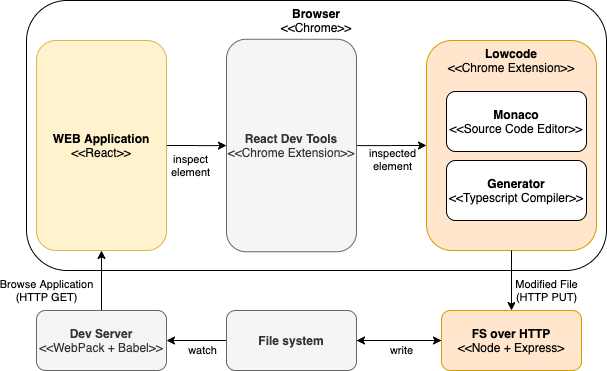

The diagram above was exported from draw.io. Its source (the exported page's mxGraphModel, read from the mxfile embedded in the PNG):
<mxGraphModel dx="946" dy="557" grid="1" gridSize="10" guides="1" tooltips="1" connect="1" arrows="1" fold="1" page="1" pageScale="1" pageWidth="850" pageHeight="1100" math="0" shadow="0">
  <root>
    <mxCell id="UWzJCtcjoVlPVOOS9JTf-0" />
    <mxCell id="UWzJCtcjoVlPVOOS9JTf-1" parent="UWzJCtcjoVlPVOOS9JTf-0" />
    <mxCell id="QazR2WdWu5sB7Ubae4Nm-0" value="&lt;b&gt;Browser&lt;/b&gt;&lt;br&gt;&amp;lt;&amp;lt;Chrome&amp;gt;&amp;gt;" style="rounded=1;whiteSpace=wrap;html=1;verticalAlign=top;" parent="UWzJCtcjoVlPVOOS9JTf-1" vertex="1">
      <mxGeometry x="50" y="40" width="580" height="270" as="geometry" />
    </mxCell>
    <mxCell id="3j91_wQkutEwBR4dGmpB-2" value="&lt;b&gt;Lowcode&lt;/b&gt;&lt;br&gt;&amp;lt;&amp;lt;Chrome Extension&amp;gt;&amp;gt;" style="rounded=1;whiteSpace=wrap;html=1;verticalAlign=top;fillColor=#ffe6cc;strokeColor=#d79b00;" parent="UWzJCtcjoVlPVOOS9JTf-1" vertex="1">
      <mxGeometry x="450" y="80" width="170" height="210" as="geometry" />
    </mxCell>
    <mxCell id="3j91_wQkutEwBR4dGmpB-5" value="inspected&lt;br&gt;element" style="edgeStyle=orthogonalEdgeStyle;rounded=0;orthogonalLoop=1;jettySize=auto;html=1;" parent="UWzJCtcjoVlPVOOS9JTf-1" source="3j91_wQkutEwBR4dGmpB-3" target="3j91_wQkutEwBR4dGmpB-2" edge="1">
      <mxGeometry x="0.0157" y="-14" relative="1" as="geometry">
        <mxPoint as="offset" />
      </mxGeometry>
    </mxCell>
    <mxCell id="3j91_wQkutEwBR4dGmpB-3" value="&lt;b&gt;React Dev Tools&lt;/b&gt;&lt;br&gt;&amp;lt;&amp;lt;Chrome Extension&amp;gt;&amp;gt;" style="rounded=1;whiteSpace=wrap;html=1;verticalAlign=middle;fillColor=#f5f5f5;strokeColor=#666666;fontColor=#333333;" parent="UWzJCtcjoVlPVOOS9JTf-1" vertex="1">
      <mxGeometry x="250" y="78.75" width="130" height="212.5" as="geometry" />
    </mxCell>
    <mxCell id="UWzJCtcjoVlPVOOS9JTf-6" value="&lt;b&gt;Monaco&lt;/b&gt;&lt;br&gt;&amp;lt;&amp;lt;Source Code Editor&amp;gt;&amp;gt;&lt;br&gt;" style="rounded=1;whiteSpace=wrap;html=1;" parent="UWzJCtcjoVlPVOOS9JTf-1" vertex="1">
      <mxGeometry x="470" y="131" width="140" height="60" as="geometry" />
    </mxCell>
    <mxCell id="UWzJCtcjoVlPVOOS9JTf-9" value="Browse Application&lt;br&gt;(HTTP GET)" style="edgeStyle=orthogonalEdgeStyle;rounded=0;orthogonalLoop=1;jettySize=auto;html=1;entryX=0.5;entryY=1;entryDx=0;entryDy=0;exitX=0.5;exitY=0;exitDx=0;exitDy=0;" parent="UWzJCtcjoVlPVOOS9JTf-1" source="UWzJCtcjoVlPVOOS9JTf-8" target="UWzJCtcjoVlPVOOS9JTf-7" edge="1">
      <mxGeometry x="-0.3333" y="55" relative="1" as="geometry">
        <mxPoint x="320" y="350" as="sourcePoint" />
        <mxPoint as="offset" />
      </mxGeometry>
    </mxCell>
    <mxCell id="UWzJCtcjoVlPVOOS9JTf-10" value="inspect&lt;br&gt;element" style="edgeStyle=orthogonalEdgeStyle;rounded=0;orthogonalLoop=1;jettySize=auto;html=1;" parent="UWzJCtcjoVlPVOOS9JTf-1" source="UWzJCtcjoVlPVOOS9JTf-7" target="3j91_wQkutEwBR4dGmpB-3" edge="1">
      <mxGeometry x="-0.2" y="-20" relative="1" as="geometry">
        <mxPoint x="250" y="180" as="targetPoint" />
        <mxPoint as="offset" />
      </mxGeometry>
    </mxCell>
    <mxCell id="UWzJCtcjoVlPVOOS9JTf-7" value="&lt;b&gt;WEB Application&lt;/b&gt;&lt;br&gt;&amp;lt;&amp;lt;React&amp;gt;&amp;gt;&lt;br&gt;" style="rounded=1;whiteSpace=wrap;html=1;fillColor=#fff2cc;strokeColor=#d6b656;" parent="UWzJCtcjoVlPVOOS9JTf-1" vertex="1">
      <mxGeometry x="60" y="80" width="130" height="210" as="geometry" />
    </mxCell>
    <mxCell id="UWzJCtcjoVlPVOOS9JTf-8" value="&lt;b&gt;Dev Server&lt;/b&gt;&lt;br&gt;&amp;lt;&amp;lt;WebPack + Babel&amp;gt;&amp;gt;" style="rounded=1;whiteSpace=wrap;html=1;fillColor=#f5f5f5;strokeColor=#666666;fontColor=#333333;" parent="UWzJCtcjoVlPVOOS9JTf-1" vertex="1">
      <mxGeometry x="60" y="350" width="130" height="60" as="geometry" />
    </mxCell>
    <mxCell id="UWzJCtcjoVlPVOOS9JTf-12" value="&lt;b&gt;Generator&lt;/b&gt;&lt;br&gt;&amp;lt;&amp;lt;Typescript Compiler&amp;gt;&amp;gt;" style="rounded=1;whiteSpace=wrap;html=1;" parent="UWzJCtcjoVlPVOOS9JTf-1" vertex="1">
      <mxGeometry x="470" y="200" width="140" height="60" as="geometry" />
    </mxCell>
    <mxCell id="QazR2WdWu5sB7Ubae4Nm-5" style="edgeStyle=orthogonalEdgeStyle;rounded=0;orthogonalLoop=1;jettySize=auto;html=1;entryX=1;entryY=0.5;entryDx=0;entryDy=0;" parent="UWzJCtcjoVlPVOOS9JTf-1" source="QazR2WdWu5sB7Ubae4Nm-1" target="QazR2WdWu5sB7Ubae4Nm-4" edge="1">
      <mxGeometry relative="1" as="geometry" />
    </mxCell>
    <mxCell id="QazR2WdWu5sB7Ubae4Nm-1" value="&lt;b&gt;FS over HTTP&lt;/b&gt;&lt;br&gt;&amp;lt;&amp;lt;Node + Express&amp;gt;" style="rounded=1;whiteSpace=wrap;html=1;fillColor=#ffe6cc;strokeColor=#d79b00;" parent="UWzJCtcjoVlPVOOS9JTf-1" vertex="1">
      <mxGeometry x="465" y="350" width="140" height="60" as="geometry" />
    </mxCell>
    <mxCell id="QazR2WdWu5sB7Ubae4Nm-2" value="Modified File&lt;br&gt;(HTTP PUT)" style="edgeStyle=orthogonalEdgeStyle;rounded=0;orthogonalLoop=1;jettySize=auto;html=1;exitX=0.5;exitY=1;exitDx=0;exitDy=0;entryX=0.5;entryY=0;entryDx=0;entryDy=0;" parent="UWzJCtcjoVlPVOOS9JTf-1" source="3j91_wQkutEwBR4dGmpB-2" target="QazR2WdWu5sB7Ubae4Nm-1" edge="1">
      <mxGeometry x="0.3333" y="35" relative="1" as="geometry">
        <mxPoint x="155" y="220" as="sourcePoint" />
        <mxPoint x="155" y="360" as="targetPoint" />
        <mxPoint as="offset" />
      </mxGeometry>
    </mxCell>
    <mxCell id="QazR2WdWu5sB7Ubae4Nm-6" value="watch" style="edgeStyle=orthogonalEdgeStyle;rounded=0;orthogonalLoop=1;jettySize=auto;html=1;" parent="UWzJCtcjoVlPVOOS9JTf-1" source="QazR2WdWu5sB7Ubae4Nm-4" target="UWzJCtcjoVlPVOOS9JTf-8" edge="1">
      <mxGeometry x="-0.2" y="10" relative="1" as="geometry">
        <mxPoint as="offset" />
      </mxGeometry>
    </mxCell>
    <mxCell id="QazR2WdWu5sB7Ubae4Nm-7" value="write" style="edgeStyle=orthogonalEdgeStyle;rounded=0;orthogonalLoop=1;jettySize=auto;html=1;" parent="UWzJCtcjoVlPVOOS9JTf-1" source="QazR2WdWu5sB7Ubae4Nm-4" target="QazR2WdWu5sB7Ubae4Nm-1" edge="1">
      <mxGeometry x="0.0526" y="-10" relative="1" as="geometry">
        <mxPoint as="offset" />
      </mxGeometry>
    </mxCell>
    <mxCell id="QazR2WdWu5sB7Ubae4Nm-4" value="&lt;b&gt;File system&lt;/b&gt;" style="rounded=1;whiteSpace=wrap;html=1;fillColor=#f5f5f5;strokeColor=#666666;fontColor=#333333;" parent="UWzJCtcjoVlPVOOS9JTf-1" vertex="1">
      <mxGeometry x="250" y="350" width="130" height="60" as="geometry" />
    </mxCell>
  </root>
</mxGraphModel>